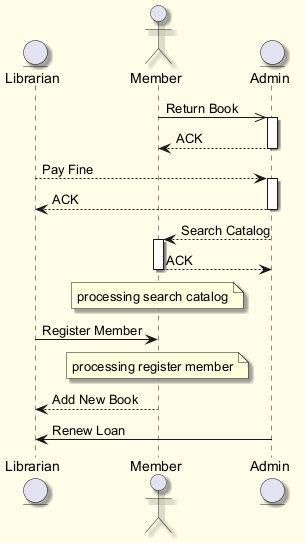

The diagram above was rendered by PlantUML. Its source (embedded in the PNG):
@startuml
skinparam backgroundColor #FFFDE7
skinparam classBackgroundColor #FFF9C4
skinparam classBorderColor #F57F17
skinparam shadowing true
entity "Librarian" as L
actor "Member" as M
entity "Admin" as A
M ->> A : Return Book
activate A
A --> M : ACK
deactivate A
L --> A : Pay Fine
activate A
A --> L : ACK
deactivate A
A --> M : Search Catalog
activate M
M --> A : ACK
deactivate M
note over M : processing search catalog
L -> M : Register Member
note over M : processing register member
M --> L : Add New Book
A -> L : Renew Loan
@enduml